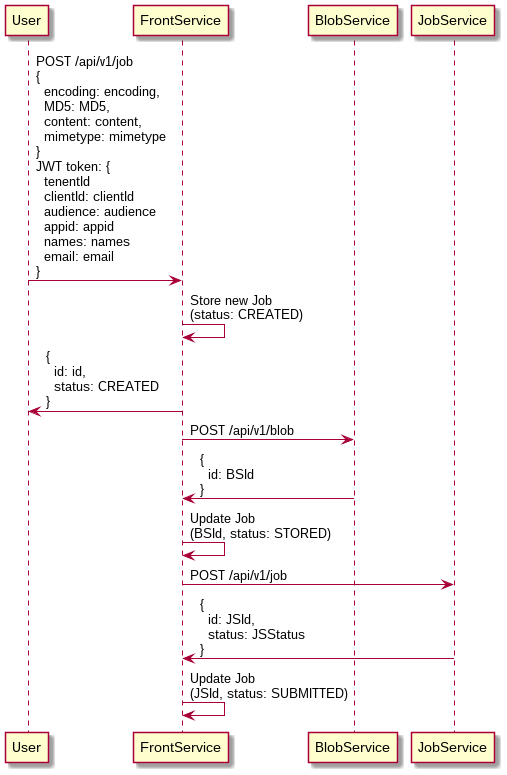

The diagram above was rendered by PlantUML. Its source (embedded in the PNG):
@startuml
User -> FrontService: POST /api/v1/job\n{\n  encoding: encoding,\n  MD5: MD5,\n  content: content,\n  mimetype: mimetype\n}\nJWT token: {\n  tenentId\n  clientId: clientId\n  audience: audience\n  appid: appid\n  names: names\n  email: email\n}

FrontService -> FrontService: Store new Job\n(status: CREATED)
' could store blob too to retry in case blobservice fails

FrontService -> User: {\n  id: id,\n  status: CREATED\n}

FrontService -> BlobService: POST /api/v1/blob
BlobService -> FrontService: {\n  id: BSId\n}

FrontService -> FrontService: Update Job\n(BSId, status: STORED)

FrontService -> JobService: POST /api/v1/job
JobService -> FrontService: {\n  id: JSId,\n  status: JSStatus\n}

FrontService -> FrontService: Update Job\n(JSId, status: SUBMITTED)
@enduml